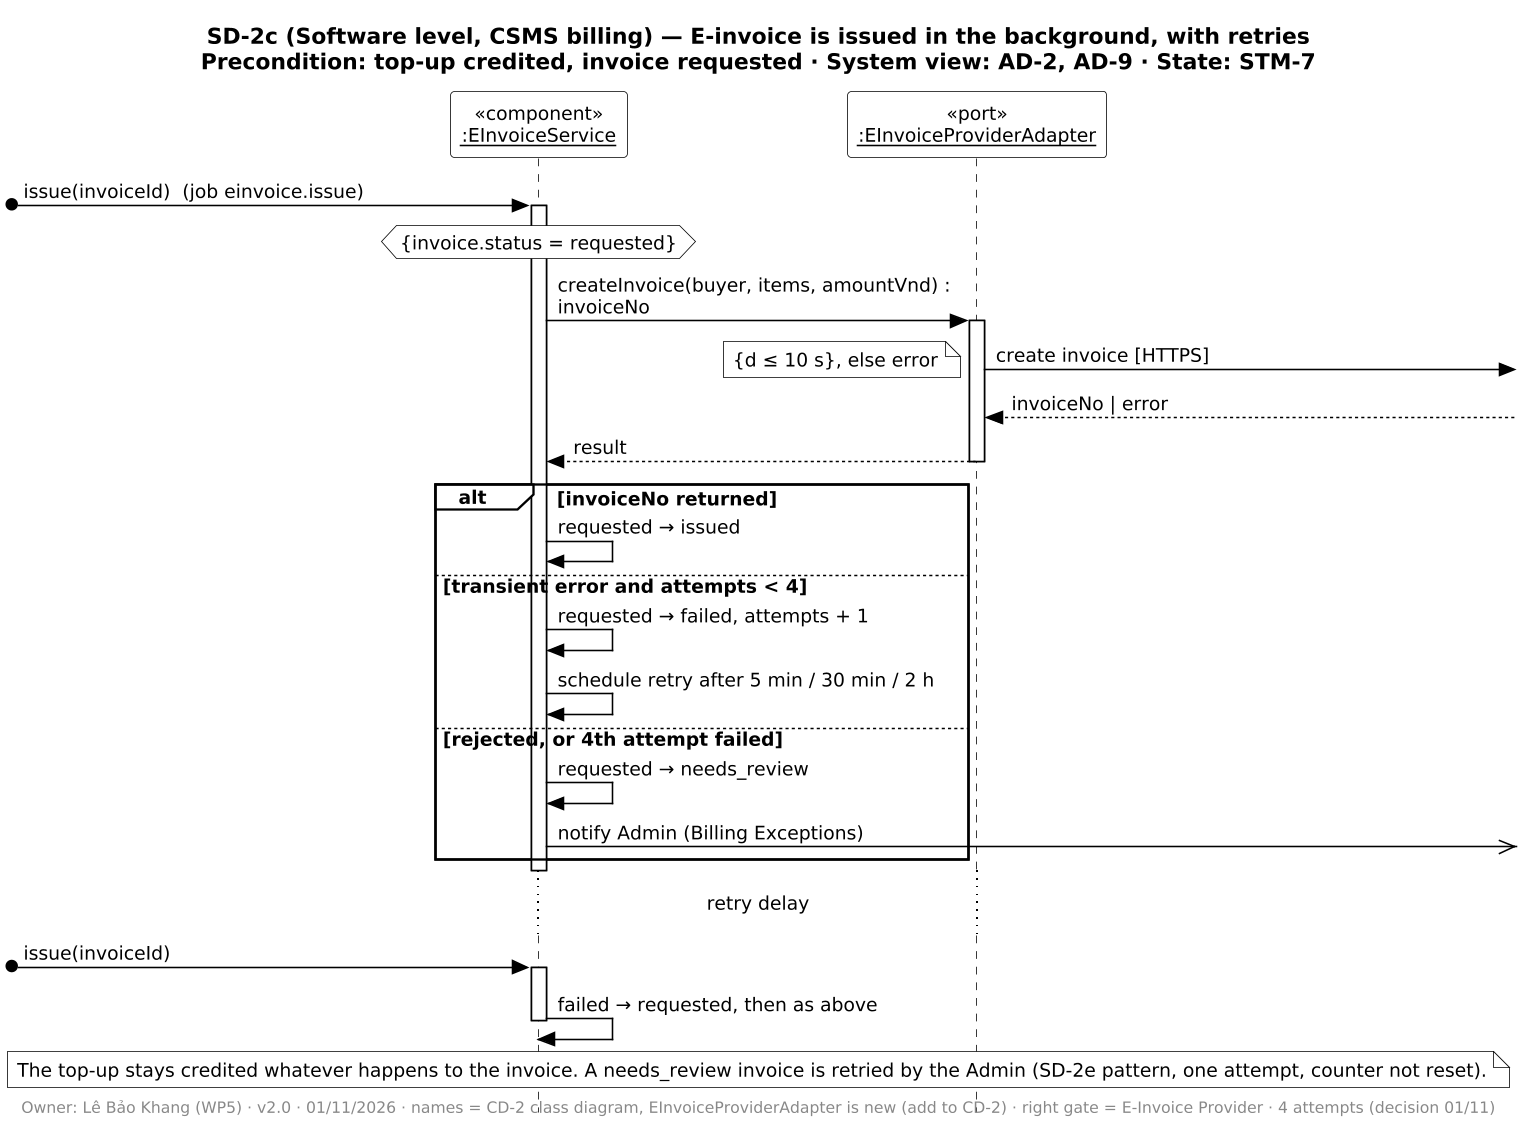

The diagram above was rendered by PlantUML. Its source (embedded in the PNG):
@startuml SD-2c
!include ../_style.iuml
title SD-2c (Software level, CSMS billing) — E-invoice is issued in the background, with retries\nPrecondition: top-up credited, invoice requested · System view: AD-2, AD-9 · State: STM-7
footer Owner: Lê Bảo Khang (WP5) · v2.0 · 01/11/2026 · names = CD-2 class diagram, EInvoiceProviderAdapter is new (add to CD-2) · right gate = E-Invoice Provider · 4 attempts (decision 01/11)

participant "«component»\n<u>:EInvoiceService</u>" as EI
participant "«port»\n<u>:EInvoiceProviderAdapter</u>" as EP

[o-> EI ++ : issue(invoiceId)  (job einvoice.issue)
hnote over EI : {invoice.status = requested}
EI -> EP ++ : createInvoice(buyer, items, amountVnd) : invoiceNo
EP ->] : create invoice [HTTPS]
note right : {d ≤ 10 s}, else error
EP <--] : invoiceNo | error
EP --> EI -- : result
alt invoiceNo returned
  EI -> EI : requested → issued
else transient error and attempts < 4
  EI -> EI : requested → failed, attempts + 1
  EI -> EI : schedule retry after 5 min / 30 min / 2 h
else rejected, or 4th attempt failed
  EI -> EI : requested → needs_review
  EI ->>] : notify Admin (Billing Exceptions)
end
deactivate EI

... retry delay ...
[o-> EI ++ : issue(invoiceId)
EI -> EI : failed → requested, then as above
deactivate EI
note over EI, EP : The top-up stays credited whatever happens to the invoice. A needs_review invoice is retried by the Admin (SD-2e pattern, one attempt, counter not reset).
@enduml